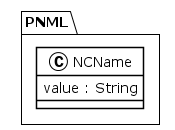

The diagram above was rendered by PlantUML. Its source (embedded in the PNG):
@startuml
!theme plain
package PNML {
class NCName {
	 value : String
}
}
@enduml